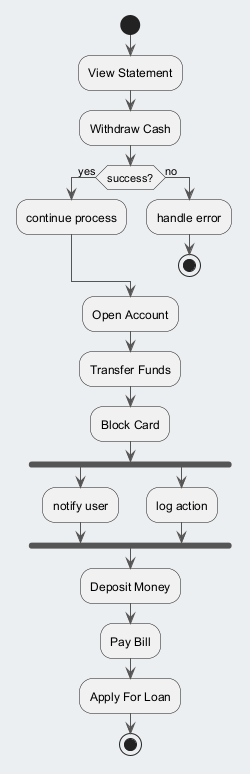

The diagram above was rendered by PlantUML. Its source (embedded in the PNG):
@startuml
skinparam backgroundColor #ECEFF1
skinparam classBackgroundColor #FFFFFF
skinparam classBorderColor #455A64
skinparam ArrowColor #555555
start
:View Statement;
:Withdraw Cash;
if (success?) then (yes)
:continue process;
else (no)
:handle error;
stop
endif
:Open Account;
:Transfer Funds;
:Block Card;
fork
:notify user;
fork again
:log action;
end fork
:Deposit Money;
:Pay Bill;
:Apply For Loan;
stop
@enduml